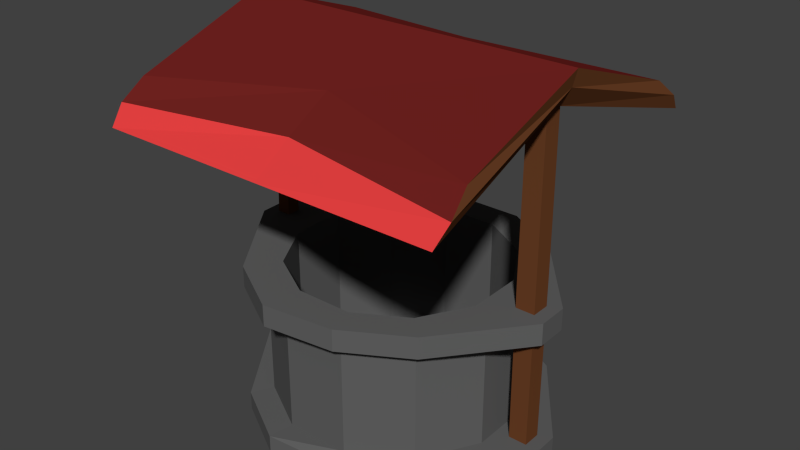 # Source: water_well.blend  (saved by Blender 2.76.0; exported with 4.5.12 LTS)
import bpy
from mathutils import Matrix  # noqa: F401  (used for matrix-valued properties, if any)

bpy.ops.wm.read_factory_settings(use_empty=True)
scene = bpy.context.scene
scene.name = 'Scene'

# ---- collections
col_collection_1 = bpy.data.collections.new('Collection 1'); scene.collection.children.link(col_collection_1)

# ---- materials (node trees are filled in below, after node groups)
mat_rockrock = bpy.data.materials.new('rockrock')
mat_rockrock.alpha_threshold = 0.0
mat_rockrock.use_transparent_shadow = False
mat_rockrock.diffuse_color = (0.1193, 0.1193, 0.1193, 1.0)
mat_rockrock.roughness = 0.5
mat_rockrock.specular_intensity = 0.0
mat_redsomething = bpy.data.materials.new('redsomething')
mat_redsomething.alpha_threshold = 0.0
mat_redsomething.use_transparent_shadow = False
mat_redsomething.diffuse_color = (0.1626, 0.01617, 0.01397, 1.0)
mat_redsomething.roughness = 0.5
mat_redsomething.specular_intensity = 0.0
mat_woodenroof = bpy.data.materials.new('woodenroof')
mat_woodenroof.alpha_threshold = 0.0
mat_woodenroof.use_transparent_shadow = False
mat_woodenroof.diffuse_color = (0.1523, 0.05282, 0.01933, 1.0)
mat_woodenroof.roughness = 0.5
mat_woodenroof.specular_intensity = 0.0
mat_secondroog = bpy.data.materials.new('secondroog')
mat_secondroog.alpha_threshold = 0.0
mat_secondroog.use_transparent_shadow = False
mat_secondroog.diffuse_color = (0.8, 0.0524, 0.0524, 1.0)
mat_secondroog.roughness = 0.5
mat_secondroog.specular_intensity = 0.0

# ---- material node trees

# ---- world
world_world = bpy.data.worlds.new('World'); scene.world = world_world
world_world.color = (0.05088, 0.05088, 0.05088)
world_world.use_sun_shadow = False
world_world.sun_shadow_jitter_overblur = 0.0
world_world.cycles.sampling_method = 'MANUAL'
world_world.cycles.sample_map_resolution = 256

# ---- meshes
me_cylinder = bpy.data.meshes.new('Cylinder')
me_cylinder.from_pydata([(0.2538, 0.9673, -0.8116), (0.2538, 0.9673, 0.4555), (0.7034, 0.7108, -0.8116), (0.7034, 0.7108, 0.4555), (0.9646, 0.2638, -0.8116), (0.9646, 0.2638, 0.4555), (0.9673, -0.2538, -0.8116), (0.9673, -0.2538, 0.4555), (0.7108, -0.7034, -0.8116), (0.7108, -0.7034, 0.4555), (0.2638, -0.9646, -0.8116), (0.2638, -0.9646, 0.4555), (-0.2538, -0.9673, -0.8116), (-0.2538, -0.9673, 0.4555), (-0.7034, -0.7108, -0.8116), (-0.7034, -0.7108, 0.4555), (-0.9646, -0.2638, -0.8116), (-0.9646, -0.2638, 0.4555), (-0.9673, 0.2538, -0.8116), (-0.9673, 0.2538, 0.4555), (-0.7108, 0.7034, -0.8116), (-0.7108, 0.7034, 0.4555), (-0.2638, 0.9646, -0.8116), (-0.2638, 0.9646, 0.4555), (0.2538, 1.015, -0.5585), (0.7034, 0.7108, -0.6451), (0.9646, 0.2638, -0.6451), (0.9673, -0.2538, -0.6451), (0.7108, -0.7034, -0.6451), (0.2638, -0.9646, -0.6451), (-0.2538, -0.9673, -0.6616), (-0.7034, -0.7108, -0.6616), (-0.9646, -0.2638, -0.6451), (-0.9673, 0.2538, -0.6451), (-0.7108, 0.7034, -0.6451), (-0.2638, 0.9646, -0.6451), (0.2538, 0.9673, 0.2812), (0.7034, 0.7108, 0.2812), (0.9646, 0.2638, 0.2812), (0.9673, -0.2538, 0.2812), (0.7108, -0.7034, 0.2812), (0.2638, -0.9646, 0.2812), (-0.2538, -0.9673, 0.1483), (-0.7034, -0.7108, 0.2812), (-0.9646, -0.2638, 0.2812), (-0.9673, 0.346, 0.2132), (-0.7108, 0.7034, 0.2812), (-0.2638, 0.9646, 0.2812), (0.6188, 0.6253, 0.4555), (0.2233, 0.8509, 0.4555), (0.8486, 0.2321, 0.4555), (0.8509, -0.2233, 0.4555), (0.6253, -0.6188, 0.4555), (0.2321, -0.8486, 0.4555), (-0.2233, -0.8509, 0.4555), (-0.6188, -0.6253, 0.4555), (-0.8486, -0.2321, 0.4555), (-0.8509, 0.2233, 0.4555), (-0.6253, 0.6188, 0.4555), (-0.2321, 0.8486, 0.4555), (0.6188, 0.6253, -0.6159), (0.2233, 0.8509, -0.6159), (0.8486, 0.2321, -0.6159), (0.8509, -0.2233, -0.6159), (0.6253, -0.6188, -0.6159), (0.2321, -0.8486, -0.6159), (-0.2233, -0.8509, -0.6159), (-0.6188, -0.6253, -0.6159), (-0.8486, -0.2321, -0.6159), (-0.8509, 0.2233, -0.6159), (-0.6253, 0.6188, -0.6159), (-0.2321, 0.8486, -0.6159), (0.2848, 1.164, -0.8116), (0.7894, 0.876, -0.8116), (0.7894, 0.7977, 0.4555), (0.2848, 1.097, 0.4555), (0.2848, 1.097, 0.2812), (0.7894, 0.876, -0.6451), (1.332, 0.1279, -0.8116), (1.332, 0.1279, 0.4555), (1.332, 0.1279, -0.6451), (1.336, -0.1231, -0.8116), (1.336, -0.1231, 0.4555), (1.336, -0.1231, -0.6451), (0.7977, -0.7894, -0.8116), (0.7977, -0.7894, 0.4555), (0.7977, -0.7894, -0.6451), (0.2961, -1.082, -0.8116), (0.2961, -1.082, 0.4555), (0.2961, -1.082, -0.7008), (-0.2848, -1.17, -0.8116), (-0.2848, -1.156, 0.4555), (-0.2848, -1.17, -0.6616), (-0.7894, -0.8825, -0.8116), (-0.7894, -0.8679, 0.4555), (-0.7894, -0.8825, -0.6616), (-1.332, -0.1279, -0.8116), (-1.332, -0.1279, 0.4555), (-1.332, -0.1279, -0.6451), (-1.336, 0.1231, -0.8116), (-1.336, 0.1231, 0.4555), (-1.336, 0.1231, -0.6451), (-0.7977, 0.7596, -0.8116), (-0.7977, 0.7894, 0.4555), (-0.7977, 0.7596, -0.6451), (-0.2961, 1.053, -0.8116), (-0.2961, 1.094, 0.4555), (-0.2961, 1.053, -0.6451), (0.2848, 1.164, -0.6451), (0.7894, 0.7977, 0.2812), (1.332, 0.1279, 0.2812), (1.336, -0.1231, 0.2812), (0.7977, -0.7894, 0.2812), (0.2961, -1.082, 0.2812), (-0.2848, -1.156, 0.2812), (-0.7894, -0.8679, 0.2812), (-1.332, -0.1279, 0.2812), (-1.336, 0.1231, 0.2812), (-0.7977, 0.7894, 0.2812), (-0.2961, 1.094, 0.2812), (-1.26, -0.06798, -0.7358), (-1.26, -0.06798, 2.081), (-1.26, 0.08034, -0.7358), (-1.26, 0.08034, 2.081), (-1.112, -0.06798, -0.7358), (-1.112, -0.06798, 2.081), (-1.112, 0.08034, -0.7358), (-1.112, 0.08034, 2.081), (1.078, -0.06798, -0.7358), (1.078, -0.06798, 2.081), (1.078, 0.08034, -0.7358), (1.078, 0.08034, 2.081), (1.226, -0.06798, -0.7358), (1.226, -0.06798, 2.081), (1.226, 0.08034, -0.7358), (1.226, 0.08034, 2.081), (-1.283, -0.001776, 1.952), (-1.411, -0.001776, 2.229), (-1.411, 1.404, 1.553), (-1.411, 1.096, 1.847), (1.255, -0.001776, 1.952), (1.384, -0.001776, 2.229), (1.384, 1.404, 1.553), (1.384, 1.096, 1.847), (-1.411, -1.407, 1.553), (-1.411, -1.1, 1.847), (1.384, -1.1, 1.847), (1.384, -1.407, 1.553), (-0.007877, 0.7291, 1.963), (-0.007877, 1.404, 1.553), (-0.007877, -0.001776, 2.229), (-0.007877, -0.001776, 2.118), (-0.007877, -0.7327, 1.963), (-0.007877, -1.407, 1.553), (0.4786, 0.839, -0.8116), (0.4786, 0.839, 0.4555), (0.4786, 0.839, -0.6451), (0.4786, 0.839, 0.2812), (0.421, 0.7381, 0.4555), (0.421, 0.7381, -0.6159), (0.5371, 1.02, -0.8116), (0.5371, 0.9472, 0.4555), (0.5371, 1.02, -0.6451), (0.5371, 0.9472, 0.2812), (1.075, -0.07059, 0.6724), (1.075, 0.08296, 0.6724), (1.229, 0.08296, 0.6724), (1.229, -0.07059, 0.6724), (-1.238, -0.0463, 0.6724), (-1.238, 0.05867, 0.6724), (-1.134, 0.05867, 0.6724), (-1.134, -0.0463, 0.6724), (-1.378, -0.001776, 2.097), (-1.444, 1.279, 1.697), (1.417, 1.279, 1.697), (1.351, -0.001776, 2.097), (-1.444, -1.283, 1.697), (1.417, -1.283, 1.697), (-0.007777, -1.095, 1.757), (-0.007777, 1.091, 1.757)], [], [(8, 6, 81, 84), (43, 42, 114, 115), (33, 34, 104, 101), (15, 17, 97, 94), (44, 43, 115, 116), (35, 24, 108, 107), (16, 14, 93, 96), (23, 1, 75, 106), (5, 7, 82, 79), (45, 44, 116, 117), (21, 19, 57, 58), (34, 35, 107, 104), (0, 22, 105, 72), (0, 154, 2, 4, 6, 8, 10, 12, 14, 16, 18, 20, 22), (6, 4, 78, 81), (46, 45, 117, 118), (13, 15, 94, 91), (36, 47, 119, 76), (14, 12, 90, 93), (156, 25, 77, 162), (21, 23, 106, 103), (3, 5, 79, 74), (47, 46, 118, 119), (25, 26, 80, 77), (22, 20, 102, 105), (4, 2, 73, 78), (34, 46, 47, 35), (35, 47, 36, 24), (33, 45, 46, 34), (32, 44, 45, 33), (31, 43, 44, 32), (30, 42, 43, 31), (29, 41, 42, 30), (28, 40, 41, 29), (27, 39, 40, 28), (26, 38, 39, 27), (25, 37, 38, 26), (156, 157, 37, 25), (52, 51, 63, 64), (19, 17, 56, 57), (17, 15, 55, 56), (15, 13, 54, 55), (13, 11, 53, 54), (11, 9, 52, 53), (9, 7, 51, 52), (1, 23, 59, 49), (155, 1, 49, 158), (7, 5, 50, 51), (23, 21, 58, 59), (5, 3, 48, 50), (60, 159, 61, 71, 70, 69, 68, 67, 66, 65, 64, 63, 62), (59, 58, 70, 71), (158, 49, 61, 159), (56, 55, 67, 68), (53, 52, 64, 65), (49, 59, 71, 61), (50, 48, 60, 62), (57, 56, 68, 69), (54, 53, 65, 66), (51, 50, 62, 63), (58, 57, 69, 70), (55, 54, 66, 67), (163, 161, 74, 109), (109, 74, 79, 110), (110, 79, 82, 111), (111, 82, 85, 112), (112, 85, 88, 113), (113, 88, 91, 114), (114, 91, 94, 115), (115, 94, 97, 116), (116, 97, 100, 117), (117, 100, 103, 118), (119, 106, 75, 76), (118, 103, 106, 119), (102, 104, 107, 105), (105, 107, 108, 72), (99, 101, 104, 102), (96, 98, 101, 99), (93, 95, 98, 96), (90, 92, 95, 93), (87, 89, 92, 90), (84, 86, 89, 87), (81, 83, 86, 84), (78, 80, 83, 81), (73, 77, 80, 78), (160, 162, 77, 73), (32, 33, 101, 98), (42, 41, 113, 114), (7, 9, 85, 82), (18, 16, 96, 99), (31, 32, 98, 95), (41, 40, 112, 113), (17, 19, 100, 97), (30, 31, 95, 92), (40, 39, 111, 112), (10, 8, 84, 87), (154, 0, 72, 160), (29, 30, 92, 89), (39, 38, 110, 111), (9, 11, 88, 85), (155, 3, 74, 161), (20, 18, 99, 102), (28, 29, 89, 86), (38, 37, 109, 110), (19, 21, 103, 100), (27, 28, 86, 83), (157, 36, 76, 163), (12, 10, 87, 90), (26, 27, 83, 80), (11, 13, 91, 88), (168, 169, 122, 120), (169, 170, 126, 122), (170, 171, 124, 126), (171, 168, 120, 124), (120, 122, 126, 124), (125, 127, 123, 121), (164, 165, 130, 128), (165, 166, 134, 130), (166, 167, 132, 134), (167, 164, 128, 132), (128, 130, 134, 132), (133, 135, 131, 129), (172, 173, 138, 136), (179, 174, 142, 149), (174, 175, 140, 142), (150, 137, 145, 152), (151, 149, 142, 140), (150, 148, 139, 137), (178, 176, 144, 153), (175, 141, 146, 177), (172, 136, 144, 176), (151, 140, 147, 153), (136, 151, 153, 144), (177, 178, 153, 147), (141, 143, 148, 150), (136, 138, 149, 151), (141, 150, 152, 146), (173, 179, 149, 138), (37, 157, 163, 109), (1, 155, 161, 75), (2, 154, 160, 73), (72, 108, 162, 160), (76, 75, 161, 163), (48, 158, 159, 60), (3, 155, 158, 48), (24, 36, 157, 156), (24, 156, 162, 108), (133, 129, 164, 167), (135, 133, 167, 166), (131, 135, 166, 165), (129, 131, 165, 164), (125, 121, 168, 171), (127, 125, 171, 170), (123, 127, 170, 169), (121, 123, 169, 168), (139, 148, 179, 173), (146, 152, 178, 177), (137, 172, 176, 145), (140, 175, 177, 147), (152, 145, 176, 178), (143, 141, 175, 174), (148, 143, 174, 179), (137, 139, 173, 172)])
me_cylinder.polygons.foreach_set('material_index', [0, 0, 0, 0, 0, 0, 0, 0, 0, 0, 0, 0, 0, 0, 0, 0, 0, 0, 0, 0, 0, 0, 0, 0, 0, 0, 0, 0, 0, 0, 0, 0, 0, 0, 0, 0, 0, 0, 0, 0, 0, 0, 0, 0, 0, 0, 0, 0, 0, 0, 0, 0, 0, 0, 0, 0, 0, 0, 0, 0, 0, 0, 0, 0, 0, 0, 0, 0, 0, 0, 0, 0, 0, 0, 0, 0, 0, 0, 0, 0, 0, 0, 0, 0, 0, 0, 0, 0, 0, 0, 0, 0, 0, 0, 0, 0, 0, 0, 0, 0, 0, 0, 0, 0, 0, 0, 0, 0, 0, 0, 2, 2, 2, 2, 2, 2, 2, 2, 2, 2, 2, 2, 2, 3, 2, 1, 2, 1, 3, 2, 2, 2, 2, 3, 1, 2, 1, 3, 0, 0, 0, 0, 0, 0, 0, 0, 0, 2, 2, 2, 2, 2, 2, 2, 2, 1, 1, 2, 2, 1, 2, 1, 2])
me_cylinder.materials.append(mat_rockrock)
me_cylinder.materials.append(mat_redsomething)
me_cylinder.materials.append(mat_woodenroof)
me_cylinder.materials.append(mat_secondroog)
me_cylinder.use_remesh_preserve_volume = False
me_cylinder.use_remesh_preserve_attributes = False
me_cylinder.use_mirror_vertex_groups = False
me_cylinder.update()

# ---- objects
ob_cylinder = bpy.data.objects.new('Cylinder', me_cylinder)

# ---- transforms, parenting, visibility, modifiers, constraints
ob_cylinder.location = (0.0, 0.0, 0.0)
ob_cylinder.lineart.crease_threshold = 0.0

# ---- collection membership
col_collection_1.objects.link(ob_cylinder)

# ---- scene / render settings (as saved in the file)
scene.frame_start = 1; scene.frame_end = 250; scene.frame_set(1)
scene.render.engine = 'BLENDER_EEVEE_NEXT'
scene.render.resolution_percentage = 50
scene.render.dither_intensity = 0.0
scene.cycles.use_denoising = False
scene.cycles.samples = 10
scene.cycles.sampling_pattern = 'TABULATED_SOBOL'
scene.cycles.light_sampling_threshold = 0.0
scene.cycles.use_adaptive_sampling = False
scene.cycles.use_light_tree = False
scene.cycles.blur_glossy = 0.0
scene.cycles.pixel_filter_type = 'GAUSSIAN'
scene.cycles.sample_clamp_indirect = 0.0
scene.view_settings.view_transform = 'Standard'
bpy.context.view_layer.update()

# ---- added for rendering (the .blend has no active camera and no usable light): camera, sun
cam_auto = bpy.data.cameras.new('AutoCamera')
cam_auto.lens = 50.0
cam_auto.sensor_width = 36.0
cam_auto.clip_end = 1000.0
ob_auto_camera = bpy.data.objects.new('AutoCamera', cam_auto)
scene.collection.objects.link(ob_auto_camera)
ob_auto_camera.location = (4.643, -5.58977, 4.4339)
ob_auto_camera.rotation_euler = (1.09748, -7.21219e-08, 0.694738)
scene.camera = ob_auto_camera
light_auto_sun = bpy.data.lights.new('AutoSun', 'SUN')
light_auto_sun.energy = 3.0
light_auto_sun.angle = 0.0523599
ob_auto_sun = bpy.data.objects.new('AutoSun', light_auto_sun)
scene.collection.objects.link(ob_auto_sun)
ob_auto_sun.rotation_euler = (0.872665, 0.174533, 0.523599)
bpy.context.view_layer.update()
